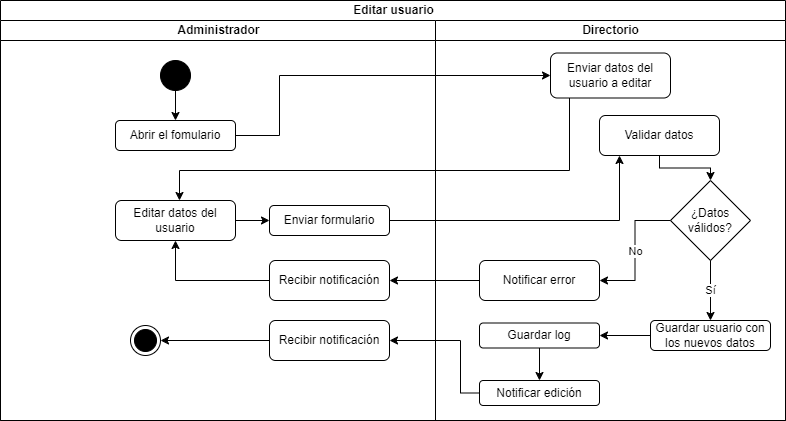

The diagram above was exported from draw.io. Its source (the exported page's mxGraphModel, read from the mxfile embedded in the PNG):
<mxGraphModel dx="1066" dy="607" grid="1" gridSize="10" guides="1" tooltips="1" connect="1" arrows="1" fold="1" page="1" pageScale="1" pageWidth="850" pageHeight="1100" background="#ffffff" math="0" shadow="0">
  <root>
    <mxCell id="0" />
    <mxCell id="1" parent="0" />
    <mxCell id="4" value="Editar usuario" style="swimlane;childLayout=stackLayout;resizeParent=1;resizeParentMax=0;startSize=20;html=1;swimlaneFillColor=none;" vertex="1" parent="1">
      <mxGeometry x="20" y="10" width="785" height="420" as="geometry" />
    </mxCell>
    <mxCell id="5" value="Administrador" style="swimlane;startSize=20;html=1;fillColor=#FFFFFF;" vertex="1" parent="4">
      <mxGeometry y="20" width="435" height="400" as="geometry" />
    </mxCell>
    <mxCell id="7" value="" style="ellipse;fillColor=strokeColor;" vertex="1" parent="5">
      <mxGeometry x="160" y="40" width="30" height="30" as="geometry" />
    </mxCell>
    <mxCell id="27" value="Abrir el fomulario" style="rounded=1;whiteSpace=wrap;html=1;" vertex="1" parent="5">
      <mxGeometry x="115" y="100" width="120" height="30" as="geometry" />
    </mxCell>
    <mxCell id="6" style="edgeStyle=none;html=1;entryX=0.5;entryY=0;entryDx=0;entryDy=0;rounded=0;" edge="1" parent="5" source="7" target="27">
      <mxGeometry relative="1" as="geometry">
        <mxPoint x="175" y="110" as="targetPoint" />
      </mxGeometry>
    </mxCell>
    <mxCell id="33" value="" style="edgeStyle=orthogonalEdgeStyle;rounded=0;html=1;" edge="1" parent="5" source="31" target="32">
      <mxGeometry relative="1" as="geometry" />
    </mxCell>
    <mxCell id="31" value="Editar datos del usuario" style="rounded=1;whiteSpace=wrap;html=1;" vertex="1" parent="5">
      <mxGeometry x="115" y="180" width="120" height="40" as="geometry" />
    </mxCell>
    <mxCell id="32" value="Enviar formulario" style="whiteSpace=wrap;html=1;rounded=1;" vertex="1" parent="5">
      <mxGeometry x="269" y="185" width="120" height="30" as="geometry" />
    </mxCell>
    <mxCell id="52" value="Recibir notificación" style="whiteSpace=wrap;html=1;rounded=1;" vertex="1" parent="5">
      <mxGeometry x="269" y="300" width="120" height="40" as="geometry" />
    </mxCell>
    <mxCell id="60" style="edgeStyle=orthogonalEdgeStyle;rounded=0;html=1;entryX=0.5;entryY=1;entryDx=0;entryDy=0;" edge="1" parent="5" source="59" target="31">
      <mxGeometry relative="1" as="geometry" />
    </mxCell>
    <mxCell id="59" value="Recibir notificación" style="rounded=1;whiteSpace=wrap;html=1;" vertex="1" parent="5">
      <mxGeometry x="269" y="240" width="120" height="40" as="geometry" />
    </mxCell>
    <mxCell id="55" value="" style="ellipse;html=1;shape=endState;fillColor=strokeColor;" vertex="1" parent="5">
      <mxGeometry x="130" y="305" width="30" height="30" as="geometry" />
    </mxCell>
    <mxCell id="54" style="edgeStyle=orthogonalEdgeStyle;rounded=0;html=1;" edge="1" parent="5" source="52" target="55">
      <mxGeometry relative="1" as="geometry">
        <mxPoint x="140" y="412.5" as="targetPoint" />
      </mxGeometry>
    </mxCell>
    <mxCell id="16" value="Directorio" style="swimlane;startSize=20;html=1;" vertex="1" parent="4">
      <mxGeometry x="435" y="20" width="350" height="400" as="geometry" />
    </mxCell>
    <mxCell id="29" value="Enviar datos del usuario a editar" style="rounded=1;whiteSpace=wrap;html=1;" vertex="1" parent="16">
      <mxGeometry x="115" y="32.5" width="120" height="45" as="geometry" />
    </mxCell>
    <mxCell id="36" value="Validar datos" style="rounded=1;whiteSpace=wrap;html=1;" vertex="1" parent="16">
      <mxGeometry x="164" y="95" width="120" height="40" as="geometry" />
    </mxCell>
    <mxCell id="48" value="" style="edgeStyle=orthogonalEdgeStyle;rounded=0;html=1;" edge="1" parent="16" source="46" target="47">
      <mxGeometry relative="1" as="geometry" />
    </mxCell>
    <mxCell id="46" value="Guardar usuario con los nuevos datos" style="rounded=1;whiteSpace=wrap;html=1;" vertex="1" parent="16">
      <mxGeometry x="215" y="300" width="120" height="30" as="geometry" />
    </mxCell>
    <mxCell id="50" value="" style="edgeStyle=orthogonalEdgeStyle;rounded=0;html=1;" edge="1" parent="16" source="47" target="49">
      <mxGeometry relative="1" as="geometry" />
    </mxCell>
    <mxCell id="47" value="Guardar log" style="whiteSpace=wrap;html=1;rounded=1;" vertex="1" parent="16">
      <mxGeometry x="44" y="302.5" width="120" height="25" as="geometry" />
    </mxCell>
    <mxCell id="49" value="Notificar edición" style="whiteSpace=wrap;html=1;rounded=1;" vertex="1" parent="16">
      <mxGeometry x="44" y="360" width="120" height="25" as="geometry" />
    </mxCell>
    <mxCell id="57" value="Notificar error" style="rounded=1;whiteSpace=wrap;html=1;" vertex="1" parent="16">
      <mxGeometry x="44" y="240" width="120" height="40" as="geometry" />
    </mxCell>
    <mxCell id="41" value="¿Datos válidos?" style="rhombus;whiteSpace=wrap;html=1;" vertex="1" parent="16">
      <mxGeometry x="235" y="160" width="80" height="80" as="geometry" />
    </mxCell>
    <mxCell id="40" style="edgeStyle=orthogonalEdgeStyle;rounded=0;html=1;" edge="1" parent="16" source="36" target="41">
      <mxGeometry relative="1" as="geometry">
        <mxPoint x="205" y="210" as="targetPoint" />
      </mxGeometry>
    </mxCell>
    <mxCell id="45" value="Sí" style="edgeStyle=orthogonalEdgeStyle;rounded=0;html=1;" edge="1" parent="16" source="41" target="46">
      <mxGeometry relative="1" as="geometry">
        <mxPoint x="285" y="280" as="targetPoint" />
      </mxGeometry>
    </mxCell>
    <mxCell id="56" value="No" style="edgeStyle=orthogonalEdgeStyle;rounded=0;html=1;" edge="1" parent="16" source="41" target="57">
      <mxGeometry relative="1" as="geometry">
        <mxPoint x="45" y="290" as="targetPoint" />
      </mxGeometry>
    </mxCell>
    <mxCell id="28" style="edgeStyle=orthogonalEdgeStyle;html=1;rounded=0;" edge="1" parent="4" source="27" target="29">
      <mxGeometry relative="1" as="geometry">
        <mxPoint x="509" y="135" as="targetPoint" />
        <Array as="points">
          <mxPoint x="279" y="135" />
          <mxPoint x="279" y="75" />
        </Array>
      </mxGeometry>
    </mxCell>
    <mxCell id="30" style="edgeStyle=orthogonalEdgeStyle;rounded=0;html=1;" edge="1" parent="4" source="29" target="31">
      <mxGeometry relative="1" as="geometry">
        <mxPoint x="179" y="230" as="targetPoint" />
        <Array as="points">
          <mxPoint x="569" y="170" />
          <mxPoint x="179" y="170" />
        </Array>
      </mxGeometry>
    </mxCell>
    <mxCell id="34" style="edgeStyle=orthogonalEdgeStyle;rounded=0;html=1;" edge="1" parent="4" source="32" target="36">
      <mxGeometry relative="1" as="geometry">
        <mxPoint x="569" y="220" as="targetPoint" />
        <Array as="points">
          <mxPoint x="619" y="220" />
        </Array>
      </mxGeometry>
    </mxCell>
    <mxCell id="53" style="edgeStyle=orthogonalEdgeStyle;rounded=0;html=1;entryX=1;entryY=0.5;entryDx=0;entryDy=0;" edge="1" parent="4" source="49" target="52">
      <mxGeometry relative="1" as="geometry">
        <Array as="points">
          <mxPoint x="460" y="393" />
          <mxPoint x="460" y="340" />
        </Array>
      </mxGeometry>
    </mxCell>
    <mxCell id="58" style="edgeStyle=orthogonalEdgeStyle;rounded=0;html=1;" edge="1" parent="4" source="57" target="59">
      <mxGeometry relative="1" as="geometry">
        <mxPoint x="279" y="280" as="targetPoint" />
      </mxGeometry>
    </mxCell>
  </root>
</mxGraphModel>